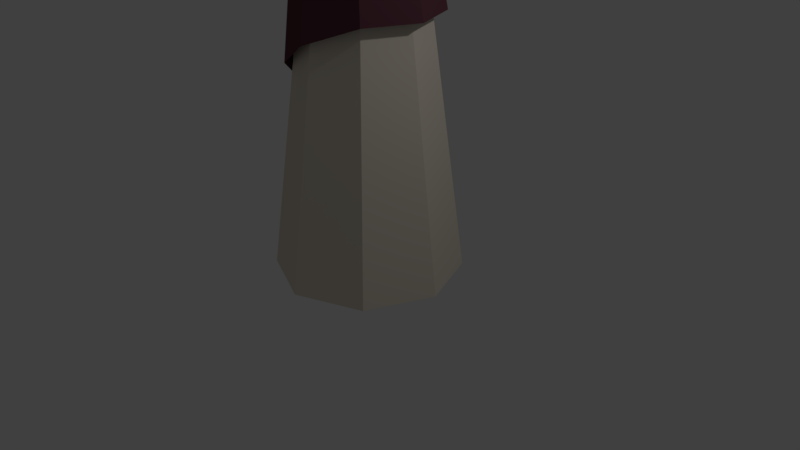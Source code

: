 # Source: Rouge_Players.blend  (saved by Blender 2.79.0; exported with 4.5.12 LTS)
import bpy
from mathutils import Matrix  # noqa: F401  (used for matrix-valued properties, if any)

bpy.ops.wm.read_factory_settings(use_empty=True)
scene = bpy.context.scene
scene.name = 'Scene'

# ---- collections
col_collection_1 = bpy.data.collections.new('Collection 1'); scene.collection.children.link(col_collection_1)

# ---- materials (node trees are filled in below, after node groups)
mat_hood = bpy.data.materials.new('Hood')
mat_hood.alpha_threshold = 0.0
mat_hood.use_transparent_shadow = False
mat_hood.diffuse_color = (0.1215, 0.04581, 0.06215, 1.0)
mat_hood.roughness = 0.5
mat_character = bpy.data.materials.new('Character')
mat_character.alpha_threshold = 0.0
mat_character.use_transparent_shadow = False
mat_character.diffuse_color = (0.8, 0.728, 0.6162, 1.0)
mat_character.roughness = 0.5
mat_logo = bpy.data.materials.new('Logo')
mat_logo.alpha_threshold = 0.0
mat_logo.use_transparent_shadow = False
mat_logo.diffuse_color = (0.1128, 0.005247, 0.01097, 1.0)
mat_logo.roughness = 0.5

# ---- material node trees

# ---- world
world_world = bpy.data.worlds.new('World'); scene.world = world_world
world_world.color = (0.05088, 0.05088, 0.05088)
world_world.use_sun_shadow = False
world_world.sun_shadow_jitter_overblur = 0.0
world_world.cycles.sampling_method = 'MANUAL'

# ---- cameras
cam_camera = bpy.data.cameras.new('Camera')
cam_camera.clip_end = 100.0
cam_camera.lens = 35.0
cam_camera.sensor_width = 32.0
cam_camera.sensor_height = 18.0
cam_camera.ortho_scale = 7.314
cam_camera.dof.focus_distance = 0.0
cam_camera.dof.aperture_fstop = 128.0

# ---- lights
light_lamp = bpy.data.lights.new('Lamp', 'POINT')
light_lamp.transmission_factor = 0.0
light_lamp.cutoff_distance = 30.0
light_lamp.energy = 100.0
light_lamp.shadow_buffer_clip_start = 1.001
light_lamp.shadow_soft_size = 0.1
light_lamp.shadow_maximum_resolution = 0.006
light_lamp.use_absolute_resolution = True

# ---- meshes
me_cylinder = bpy.data.meshes.new('Cylinder')
me_cylinder.from_pydata([(1.48e-09, 1.199, -0.1155), (-7.665e-09, 0.7133, 3.514), (0.8476, 0.8476, -0.1155), (0.5044, 0.5044, 3.514), (1.199, -5.239e-08, -0.1155), (0.7133, -3.118e-08, 3.514), (0.8476, -0.8476, -0.1155), (0.5044, -0.5044, 3.514), (-1.033e-07, -1.199, -0.1155), (-7.002e-08, -0.7133, 3.514), (-0.8476, -0.8476, -0.1155), (-0.5044, -0.5044, 3.514), (-1.199, 1.429e-08, -0.1155), (-0.7133, 8.506e-09, 3.514), (-0.8476, 0.8476, -0.1155), (-0.5044, 0.5044, 3.514), (-0.123, 0.5539, 5.106), (-0.174, 0.7833, 4.539), (-0.123, 0.5539, 3.971), (0.3564, 0.4415, 5.106), (0.504, 0.6244, 4.539), (0.3564, 0.4415, 3.971), (0.5674, -0.003325, 5.106), (0.8024, -0.004703, 4.539), (0.5674, -0.003325, 3.971), (0.3512, -0.4457, 5.106), (0.4966, -0.6303, 4.539), (0.3512, -0.4457, 3.971), (-0.1295, -0.5524, 5.106), (-0.1831, -0.7812, 4.539), (-0.1295, -0.5524, 3.971), (-7.435e-08, -1.146e-07, 5.341), (-0.5126, -0.2432, 5.106), (-0.725, -0.3439, 4.539), (-0.5126, -0.2432, 3.971), (-0.5098, 0.2492, 5.106), (-0.7209, 0.3524, 4.539), (-0.5098, 0.2492, 3.971), (-1.097e-08, -8.458e-08, 3.736), (0.6705, -0.6533, 3.134), (-0.02281, 0.8119, 3.767), (0.8135, -1.782e-08, 3.765), (0.571, 0.5851, 3.765), (0.9418, 2.499e-08, 3.135), (0.571, -0.5851, 3.765), (0.6705, 0.6533, 3.134), (-0.02269, -0.8118, 3.767), (-0.5899, -0.5581, 3.762), (0.382, 0.3317, 3.877), (0.05246, 0.4651, 3.876), (0.02464, 0.9423, 2.881), (-0.5899, 0.5579, 3.766), (0.5191, 1.505e-06, 3.878), (0.382, -0.3317, 3.877), (0.05245, -0.465, 3.877), (-0.4711, -0.3251, 3.882), (-0.4691, 0.3244, 3.878), (0.6695, 0.6862, 4.134), (-0.01678, 0.9676, 4.136), (0.9528, -4.386e-05, 4.133), (0.669, -0.6857, 4.134), (-0.01927, -0.9605, 4.132), (-0.5416, -0.7054, 4.125), (-0.5401, 0.6999, 4.126), (0.6707, 0.6862, 4.133), (-0.00857, 0.9641, 4.133), (0.9519, -0.0001112, 4.134), (0.6709, -0.6862, 4.133), (-0.01438, -0.9595, 4.133), (0.02453, -0.9423, 2.881), (0.784, 0.696, 4.424), (0.07649, 0.9618, 4.575), (1.07, 0.000555, 4.429), (0.7842, -0.6944, 4.425), (0.09335, -0.9614, 4.664), (-0.5885, -0.7442, 4.43), (-0.5874, 0.5966, 4.917), (0.7163, 0.596, 5.286), (0.1227, 0.6816, 5.315), (0.9619, -0.001089, 5.293), (0.7153, -0.6001, 5.287), (0.1141, -0.7566, 5.445), (-0.78, -0.5027, 5.333), (-0.7486, 0.4179, 5.226), (0.209, 0.3179, 5.627), (-0.3013, 0.2852, 5.642), (0.3729, -0.02061, 5.617), (0.2248, -0.3677, 5.617), (-0.2643, -0.1958, 5.634), (-0.8977, -0.3139, 5.399), (-0.9597, 0.2578, 5.451), (-0.6501, -0.6854, 2.51), (-0.9609, -0.0001936, 1.885), (-0.7987, -0.001503, 3.768), (-0.6504, 0.6854, 2.51), (-0.6418, -0.01724, 3.855)], [], [(0, 1, 3, 2), (2, 3, 5, 4), (4, 5, 7, 6), (6, 7, 9, 8), (8, 9, 11, 10), (10, 11, 13, 12), (3, 1, 15, 13, 11, 9, 7, 5), (12, 13, 15, 14), (14, 15, 1, 0), (0, 2, 4, 6, 8, 10, 12, 14), (38, 18, 21), (17, 16, 19, 20), (18, 17, 20, 21), (16, 31, 19), (21, 20, 23, 24), (19, 31, 22), (38, 21, 24), (20, 19, 22, 23), (23, 22, 25, 26), (24, 23, 26, 27), (22, 31, 25), (38, 24, 27), (38, 27, 30), (26, 25, 28, 29), (27, 26, 29, 30), (25, 31, 28), (38, 30, 34), (29, 28, 32, 33), (30, 29, 33, 34), (28, 31, 32), (38, 34, 37), (32, 31, 35), (38, 37, 18), (36, 35, 16, 17), (37, 36, 17, 18), (35, 31, 16), (91, 47, 93, 92), (69, 46, 47, 91), (39, 44, 46, 69), (43, 41, 44, 39), (45, 42, 41, 43), (47, 46, 54), (41, 42, 48, 52), (50, 40, 42, 45), (40, 51, 56), (42, 40, 49, 48), (44, 41, 52, 53), (46, 44, 53, 54), (48, 49, 58, 57), (53, 52, 59, 60), (55, 54, 61), (52, 48, 57, 59), (54, 53, 60, 61), (49, 56, 63), (57, 58, 65), (60, 59, 66, 67), (62, 61, 68), (58, 63, 65), (59, 57, 64, 66), (61, 60, 67), (65, 71, 70), (67, 66, 72, 73), (68, 74, 75), (65, 63, 76, 71), (66, 64, 70, 72), (67, 73, 74), (70, 71, 78), (73, 72, 79, 80), (75, 74, 81), (71, 76, 83, 78), (72, 70, 77, 79), (73, 80, 81), (78, 85, 84), (80, 79, 86, 87), (82, 81, 88, 89), (83, 90, 85), (79, 77, 84, 86), (81, 80, 87), (88, 87, 86, 84, 85), (92, 93, 51, 94), (94, 51, 40, 50), (93, 47, 55, 95), (56, 51, 93, 95), (88, 85, 90), (89, 88, 90), (88, 81, 87), (78, 83, 85), (77, 78, 84), (74, 73, 81), (82, 75, 81), (77, 70, 78), (68, 67, 74), (62, 68, 75), (64, 65, 70), (58, 49, 63), (62, 55, 61), (49, 40, 56), (55, 47, 54), (68, 61, 67), (64, 57, 65), (33, 32, 35, 36), (34, 33, 36, 37)])
me_cylinder.polygons.foreach_set('material_index', [1, 1, 1, 1, 1, 1, 1, 1, 1, 1, 1, 1, 1, 1, 1, 1, 1, 1, 1, 1, 1, 1, 1, 1, 1, 1, 1, 1, 1, 1, 1, 1, 1, 1, 1, 1, 0, 0, 0, 0, 0, 0, 0, 0, 0, 0, 0, 0, 0, 0, 0, 0, 0, 0, 0, 0, 0, 0, 0, 0, 0, 0, 0, 0, 0, 0, 0, 0, 0, 0, 0, 0, 0, 0, 0, 0, 0, 0, 0, 0, 0, 0, 0, 0, 0, 0, 0, 0, 0, 0, 0, 0, 0, 0, 0, 0, 0, 0, 0, 0, 1, 1])
me_cylinder.materials.append(mat_hood)
me_cylinder.materials.append(mat_character)
me_cylinder.materials.append(mat_logo)
me_cylinder.use_remesh_preserve_volume = False
me_cylinder.use_remesh_preserve_attributes = False
me_cylinder.use_mirror_vertex_groups = False
me_cylinder.update()

# ---- objects
ob_cylinder = bpy.data.objects.new('Cylinder', me_cylinder)
ob_lamp = bpy.data.objects.new('Lamp', light_lamp)
ob_camera = bpy.data.objects.new('Camera', cam_camera)

# ---- transforms, parenting, visibility, modifiers, constraints
ob_cylinder.location = (0.0, 0.0, 0.0)
ob_cylinder.lineart.crease_threshold = 0.0
ob_lamp.location = (4.076, 1.005, 5.904)
ob_lamp.rotation_euler = (0.6503, 0.05522, 1.866)
ob_lamp.lock_rotations_4d = False
ob_lamp.empty_display_type = 'ARROWS'
ob_lamp.color = (0.0, 0.0, 0.0, 0.0)
ob_lamp.lineart.crease_threshold = 0.0
ob_camera.location = (7.481, -6.508, 5.344)
ob_camera.rotation_euler = (1.109, 0.0, 0.8149)
ob_camera.lock_rotations_4d = False
ob_camera.empty_display_type = 'ARROWS'
ob_camera.color = (0.0, 0.0, 0.0, 0.0)
ob_camera.display_type = 'WIRE'
ob_camera.lineart.crease_threshold = 0.0

# ---- collection membership
col_collection_1.objects.link(ob_cylinder)
col_collection_1.objects.link(ob_lamp)
col_collection_1.objects.link(ob_camera)

# ---- scene / render settings (as saved in the file)
scene.camera = ob_camera
scene.frame_start = 1; scene.frame_end = 250; scene.frame_set(1)
scene.render.engine = 'BLENDER_EEVEE_NEXT'
scene.render.resolution_percentage = 50
scene.render.dither_intensity = 0.0
scene.cycles.use_denoising = False
scene.cycles.samples = 128
scene.cycles.sampling_pattern = 'TABULATED_SOBOL'
scene.cycles.use_adaptive_sampling = False
scene.cycles.use_light_tree = False
scene.cycles.blur_glossy = 0.0
scene.cycles.sample_clamp_indirect = 0.0
scene.view_settings.view_transform = 'Standard'
bpy.context.view_layer.update()
